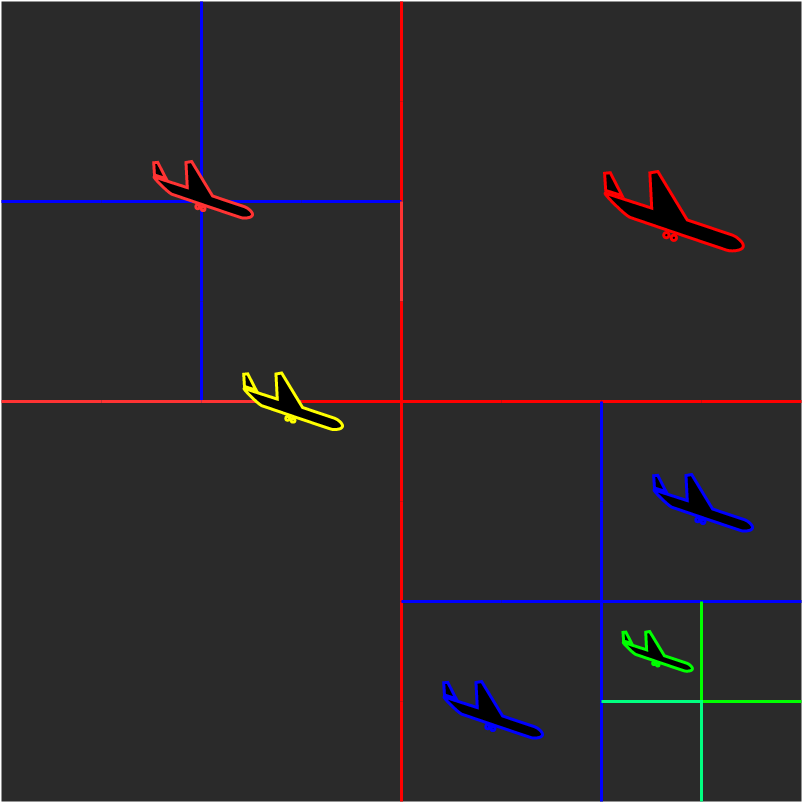

The diagram above was exported from draw.io. Its source (the exported page's mxGraphModel, read from the mxfile embedded in the PNG):
<mxGraphModel dx="1422" dy="776" grid="1" gridSize="10" guides="1" tooltips="1" connect="1" arrows="1" fold="1" page="1" pageScale="1.5" pageWidth="1169" pageHeight="826" background="#ffffff" math="0" shadow="0">
  <root>
    <mxCell id="0" style=";html=1;" />
    <mxCell id="1" style=";html=1;" parent="0" />
    <mxCell id="ivl2l61mqba5USXpvJk_-1" value="" style="shape=table;html=1;whiteSpace=wrap;startSize=0;container=1;collapsible=0;childLayout=tableLayout;labelBackgroundColor=#ffffff;labelBorderColor=none;strokeColor=none;" parent="1" vertex="1">
      <mxGeometry x="80" y="90" width="800" height="800" as="geometry" />
    </mxCell>
    <mxCell id="ivl2l61mqba5USXpvJk_-2" value="" style="shape=partialRectangle;html=1;whiteSpace=wrap;collapsible=0;dropTarget=0;pointerEvents=0;fillColor=none;top=0;left=0;bottom=0;right=0;points=[[0,0.5],[1,0.5]];portConstraint=eastwest;" parent="ivl2l61mqba5USXpvJk_-1" vertex="1">
      <mxGeometry width="800" height="100" as="geometry" />
    </mxCell>
    <mxCell id="ivl2l61mqba5USXpvJk_-3" value="" style="shape=partialRectangle;html=1;whiteSpace=wrap;connectable=0;overflow=hidden;fillColor=none;top=0;left=0;bottom=0;right=0;strokeColor=#FF3333;" parent="ivl2l61mqba5USXpvJk_-2" vertex="1">
      <mxGeometry width="100" height="100" as="geometry" />
    </mxCell>
    <mxCell id="ivl2l61mqba5USXpvJk_-4" value="" style="shape=partialRectangle;html=1;whiteSpace=wrap;connectable=0;overflow=hidden;fillColor=none;top=0;left=0;bottom=0;right=0;" parent="ivl2l61mqba5USXpvJk_-2" vertex="1">
      <mxGeometry x="100" width="100" height="100" as="geometry" />
    </mxCell>
    <mxCell id="ivl2l61mqba5USXpvJk_-5" value="" style="shape=partialRectangle;html=1;whiteSpace=wrap;connectable=0;overflow=hidden;fillColor=none;top=0;left=1;bottom=0;right=0;strokeColor=#0000FF;perimeterSpacing=0;strokeWidth=3;" parent="ivl2l61mqba5USXpvJk_-2" vertex="1">
      <mxGeometry x="200" width="100" height="100" as="geometry" />
    </mxCell>
    <mxCell id="ivl2l61mqba5USXpvJk_-6" value="" style="shape=partialRectangle;html=1;whiteSpace=wrap;connectable=0;overflow=hidden;fillColor=none;top=0;left=0;bottom=0;right=1;strokeColor=#FF0000;strokeWidth=3;" parent="ivl2l61mqba5USXpvJk_-2" vertex="1">
      <mxGeometry x="300" width="100" height="100" as="geometry" />
    </mxCell>
    <mxCell id="ivl2l61mqba5USXpvJk_-7" value="" style="shape=partialRectangle;html=1;whiteSpace=wrap;connectable=0;overflow=hidden;fillColor=none;top=0;left=0;bottom=0;right=0;" parent="ivl2l61mqba5USXpvJk_-2" vertex="1">
      <mxGeometry x="400" width="100" height="100" as="geometry" />
    </mxCell>
    <mxCell id="ivl2l61mqba5USXpvJk_-8" value="" style="shape=partialRectangle;html=1;whiteSpace=wrap;connectable=0;overflow=hidden;fillColor=none;top=0;left=0;bottom=0;right=0;" parent="ivl2l61mqba5USXpvJk_-2" vertex="1">
      <mxGeometry x="500" width="100" height="100" as="geometry" />
    </mxCell>
    <mxCell id="ivl2l61mqba5USXpvJk_-9" value="" style="shape=partialRectangle;html=1;whiteSpace=wrap;connectable=0;overflow=hidden;fillColor=none;top=0;left=0;bottom=0;right=0;" parent="ivl2l61mqba5USXpvJk_-2" vertex="1">
      <mxGeometry x="600" width="100" height="100" as="geometry" />
    </mxCell>
    <mxCell id="ivl2l61mqba5USXpvJk_-10" value="" style="shape=partialRectangle;html=1;whiteSpace=wrap;connectable=0;overflow=hidden;fillColor=none;top=0;left=0;bottom=0;right=0;" parent="ivl2l61mqba5USXpvJk_-2" vertex="1">
      <mxGeometry x="700" width="100" height="100" as="geometry" />
    </mxCell>
    <mxCell id="ivl2l61mqba5USXpvJk_-11" value="" style="shape=partialRectangle;html=1;whiteSpace=wrap;collapsible=0;dropTarget=0;pointerEvents=0;fillColor=none;top=0;left=0;bottom=0;right=0;points=[[0,0.5],[1,0.5]];portConstraint=eastwest;" parent="ivl2l61mqba5USXpvJk_-1" vertex="1">
      <mxGeometry y="100" width="800" height="100" as="geometry" />
    </mxCell>
    <mxCell id="ivl2l61mqba5USXpvJk_-12" value="" style="shape=partialRectangle;html=1;whiteSpace=wrap;connectable=0;overflow=hidden;fillColor=none;top=0;left=0;bottom=0;right=0;" parent="ivl2l61mqba5USXpvJk_-11" vertex="1">
      <mxGeometry width="100" height="100" as="geometry" />
    </mxCell>
    <mxCell id="ivl2l61mqba5USXpvJk_-13" value="" style="shape=partialRectangle;html=1;whiteSpace=wrap;connectable=0;overflow=hidden;fillColor=none;top=0;left=0;bottom=0;right=0;" parent="ivl2l61mqba5USXpvJk_-11" vertex="1">
      <mxGeometry x="100" width="100" height="100" as="geometry" />
    </mxCell>
    <mxCell id="ivl2l61mqba5USXpvJk_-14" value="" style="shape=partialRectangle;html=1;whiteSpace=wrap;connectable=0;overflow=hidden;top=0;left=1;bottom=0;right=0;strokeWidth=3;perimeterSpacing=0;fillColor=none;shadow=0;sketch=0;strokeColor=#0000FF;" parent="ivl2l61mqba5USXpvJk_-11" vertex="1">
      <mxGeometry x="200" width="100" height="100" as="geometry" />
    </mxCell>
    <mxCell id="ivl2l61mqba5USXpvJk_-15" value="" style="shape=partialRectangle;html=1;whiteSpace=wrap;connectable=0;overflow=hidden;fillColor=none;top=0;left=0;bottom=0;right=1;strokeColor=#FF0000;strokeWidth=3;" parent="ivl2l61mqba5USXpvJk_-11" vertex="1">
      <mxGeometry x="300" width="100" height="100" as="geometry" />
    </mxCell>
    <mxCell id="ivl2l61mqba5USXpvJk_-16" value="" style="shape=partialRectangle;html=1;whiteSpace=wrap;connectable=0;overflow=hidden;fillColor=none;top=0;left=0;bottom=0;right=0;" parent="ivl2l61mqba5USXpvJk_-11" vertex="1">
      <mxGeometry x="400" width="100" height="100" as="geometry" />
    </mxCell>
    <mxCell id="ivl2l61mqba5USXpvJk_-17" value="" style="shape=partialRectangle;html=1;whiteSpace=wrap;connectable=0;overflow=hidden;fillColor=none;top=0;left=0;bottom=0;right=0;" parent="ivl2l61mqba5USXpvJk_-11" vertex="1">
      <mxGeometry x="500" width="100" height="100" as="geometry" />
    </mxCell>
    <mxCell id="ivl2l61mqba5USXpvJk_-18" value="" style="shape=partialRectangle;html=1;whiteSpace=wrap;connectable=0;overflow=hidden;fillColor=none;top=0;left=0;bottom=0;right=0;" parent="ivl2l61mqba5USXpvJk_-11" vertex="1">
      <mxGeometry x="600" width="100" height="100" as="geometry" />
    </mxCell>
    <mxCell id="ivl2l61mqba5USXpvJk_-19" value="" style="shape=partialRectangle;html=1;whiteSpace=wrap;connectable=0;overflow=hidden;fillColor=none;top=0;left=0;bottom=0;right=0;" parent="ivl2l61mqba5USXpvJk_-11" vertex="1">
      <mxGeometry x="700" width="100" height="100" as="geometry" />
    </mxCell>
    <mxCell id="ivl2l61mqba5USXpvJk_-20" value="" style="shape=partialRectangle;html=1;whiteSpace=wrap;collapsible=0;dropTarget=0;pointerEvents=0;fillColor=none;top=0;left=0;bottom=0;right=0;points=[[0,0.5],[1,0.5]];portConstraint=eastwest;" parent="ivl2l61mqba5USXpvJk_-1" vertex="1">
      <mxGeometry y="200" width="800" height="100" as="geometry" />
    </mxCell>
    <mxCell id="ivl2l61mqba5USXpvJk_-21" value="" style="shape=partialRectangle;html=1;whiteSpace=wrap;connectable=0;overflow=hidden;fillColor=none;top=1;left=0;bottom=0;right=0;strokeColor=#0000FF;strokeWidth=3;" parent="ivl2l61mqba5USXpvJk_-20" vertex="1">
      <mxGeometry width="100" height="100" as="geometry" />
    </mxCell>
    <mxCell id="ivl2l61mqba5USXpvJk_-22" value="" style="shape=partialRectangle;html=1;whiteSpace=wrap;connectable=0;overflow=hidden;fillColor=none;top=1;left=0;bottom=0;right=0;strokeColor=#0000FF;strokeWidth=3;" parent="ivl2l61mqba5USXpvJk_-20" vertex="1">
      <mxGeometry x="100" width="100" height="100" as="geometry" />
    </mxCell>
    <mxCell id="ivl2l61mqba5USXpvJk_-23" value="" style="shape=partialRectangle;html=1;whiteSpace=wrap;connectable=0;overflow=hidden;fillColor=none;top=1;left=1;bottom=0;right=0;perimeterSpacing=0;strokeWidth=3;strokeColor=#0000FF;" parent="ivl2l61mqba5USXpvJk_-20" vertex="1">
      <mxGeometry x="200" width="100" height="100" as="geometry" />
    </mxCell>
    <mxCell id="ivl2l61mqba5USXpvJk_-24" value="" style="shape=partialRectangle;html=1;whiteSpace=wrap;connectable=0;overflow=hidden;fillColor=none;top=1;left=0;bottom=0;right=0;strokeWidth=3;strokeColor=#0000FF;" parent="ivl2l61mqba5USXpvJk_-20" vertex="1">
      <mxGeometry x="300" width="100" height="100" as="geometry" />
    </mxCell>
    <mxCell id="ivl2l61mqba5USXpvJk_-25" value="" style="shape=partialRectangle;html=1;whiteSpace=wrap;connectable=0;overflow=hidden;fillColor=none;top=0;left=1;bottom=0;right=0;strokeColor=#FF3333;strokeWidth=3;" parent="ivl2l61mqba5USXpvJk_-20" vertex="1">
      <mxGeometry x="400" width="100" height="100" as="geometry" />
    </mxCell>
    <mxCell id="ivl2l61mqba5USXpvJk_-26" value="" style="shape=partialRectangle;html=1;whiteSpace=wrap;connectable=0;overflow=hidden;fillColor=none;top=0;left=0;bottom=0;right=0;" parent="ivl2l61mqba5USXpvJk_-20" vertex="1">
      <mxGeometry x="500" width="100" height="100" as="geometry" />
    </mxCell>
    <mxCell id="ivl2l61mqba5USXpvJk_-27" value="" style="shape=partialRectangle;html=1;whiteSpace=wrap;connectable=0;overflow=hidden;fillColor=none;top=0;left=0;bottom=0;right=0;" parent="ivl2l61mqba5USXpvJk_-20" vertex="1">
      <mxGeometry x="600" width="100" height="100" as="geometry" />
    </mxCell>
    <mxCell id="ivl2l61mqba5USXpvJk_-28" value="" style="shape=partialRectangle;html=1;whiteSpace=wrap;connectable=0;overflow=hidden;fillColor=none;top=0;left=0;bottom=0;right=0;" parent="ivl2l61mqba5USXpvJk_-20" vertex="1">
      <mxGeometry x="700" width="100" height="100" as="geometry" />
    </mxCell>
    <mxCell id="ivl2l61mqba5USXpvJk_-29" value="" style="shape=partialRectangle;html=1;whiteSpace=wrap;collapsible=0;dropTarget=0;pointerEvents=0;fillColor=none;top=0;left=0;bottom=0;right=0;points=[[0,0.5],[1,0.5]];portConstraint=eastwest;" parent="ivl2l61mqba5USXpvJk_-1" vertex="1">
      <mxGeometry y="300" width="800" height="100" as="geometry" />
    </mxCell>
    <mxCell id="ivl2l61mqba5USXpvJk_-30" value="" style="shape=partialRectangle;html=1;whiteSpace=wrap;connectable=0;overflow=hidden;fillColor=none;top=0;left=0;bottom=0;right=0;" parent="ivl2l61mqba5USXpvJk_-29" vertex="1">
      <mxGeometry width="100" height="100" as="geometry" />
    </mxCell>
    <mxCell id="ivl2l61mqba5USXpvJk_-31" value="" style="shape=partialRectangle;html=1;whiteSpace=wrap;connectable=0;overflow=hidden;fillColor=none;top=0;left=0;bottom=0;right=0;" parent="ivl2l61mqba5USXpvJk_-29" vertex="1">
      <mxGeometry x="100" width="100" height="100" as="geometry" />
    </mxCell>
    <mxCell id="ivl2l61mqba5USXpvJk_-32" value="" style="shape=partialRectangle;html=1;whiteSpace=wrap;connectable=0;overflow=hidden;fillColor=none;top=0;left=1;bottom=0;right=0;strokeColor=#0000FF;perimeterSpacing=0;strokeWidth=3;" parent="ivl2l61mqba5USXpvJk_-29" vertex="1">
      <mxGeometry x="200" width="100" height="100" as="geometry" />
    </mxCell>
    <mxCell id="ivl2l61mqba5USXpvJk_-33" value="" style="shape=partialRectangle;html=1;whiteSpace=wrap;connectable=0;overflow=hidden;fillColor=none;top=0;left=0;bottom=1;right=1;strokeWidth=3;strokeColor=#FF0000;" parent="ivl2l61mqba5USXpvJk_-29" vertex="1">
      <mxGeometry x="300" width="100" height="100" as="geometry" />
    </mxCell>
    <mxCell id="ivl2l61mqba5USXpvJk_-34" value="" style="shape=partialRectangle;html=1;whiteSpace=wrap;connectable=0;overflow=hidden;fillColor=none;top=0;left=0;bottom=0;right=0;" parent="ivl2l61mqba5USXpvJk_-29" vertex="1">
      <mxGeometry x="400" width="100" height="100" as="geometry" />
    </mxCell>
    <mxCell id="ivl2l61mqba5USXpvJk_-35" value="" style="shape=partialRectangle;html=1;whiteSpace=wrap;connectable=0;overflow=hidden;fillColor=none;top=0;left=0;bottom=0;right=0;" parent="ivl2l61mqba5USXpvJk_-29" vertex="1">
      <mxGeometry x="500" width="100" height="100" as="geometry" />
    </mxCell>
    <mxCell id="ivl2l61mqba5USXpvJk_-36" value="" style="shape=partialRectangle;html=1;whiteSpace=wrap;connectable=0;overflow=hidden;fillColor=none;top=0;left=0;bottom=1;right=0;strokeColor=#FF0000;strokeWidth=3;" parent="ivl2l61mqba5USXpvJk_-29" vertex="1">
      <mxGeometry x="600" width="100" height="100" as="geometry" />
    </mxCell>
    <mxCell id="ivl2l61mqba5USXpvJk_-37" value="" style="shape=partialRectangle;html=1;whiteSpace=wrap;connectable=0;overflow=hidden;fillColor=none;top=0;left=0;bottom=0;right=0;" parent="ivl2l61mqba5USXpvJk_-29" vertex="1">
      <mxGeometry x="700" width="100" height="100" as="geometry" />
    </mxCell>
    <mxCell id="ivl2l61mqba5USXpvJk_-38" value="" style="shape=partialRectangle;html=1;whiteSpace=wrap;collapsible=0;dropTarget=0;pointerEvents=0;fillColor=none;top=0;left=0;bottom=0;right=0;points=[[0,0.5],[1,0.5]];portConstraint=eastwest;" parent="ivl2l61mqba5USXpvJk_-1" vertex="1">
      <mxGeometry y="400" width="800" height="100" as="geometry" />
    </mxCell>
    <mxCell id="ivl2l61mqba5USXpvJk_-39" value="" style="shape=partialRectangle;html=1;whiteSpace=wrap;connectable=0;overflow=hidden;fillColor=none;top=1;left=0;bottom=0;right=0;strokeColor=#FF3333;strokeWidth=3;" parent="ivl2l61mqba5USXpvJk_-38" vertex="1">
      <mxGeometry width="100" height="100" as="geometry" />
    </mxCell>
    <mxCell id="ivl2l61mqba5USXpvJk_-40" value="" style="shape=partialRectangle;html=1;whiteSpace=wrap;connectable=0;overflow=hidden;fillColor=none;top=1;left=0;bottom=0;right=0;strokeColor=#FF3333;strokeWidth=3;" parent="ivl2l61mqba5USXpvJk_-38" vertex="1">
      <mxGeometry x="100" width="100" height="100" as="geometry" />
    </mxCell>
    <mxCell id="ivl2l61mqba5USXpvJk_-41" value="" style="shape=partialRectangle;html=1;whiteSpace=wrap;connectable=0;overflow=hidden;fillColor=none;top=1;left=0;bottom=0;right=0;strokeWidth=3;perimeterSpacing=0;strokeColor=#FF3333;" parent="ivl2l61mqba5USXpvJk_-38" vertex="1">
      <mxGeometry x="200" width="100" height="100" as="geometry" />
    </mxCell>
    <mxCell id="ivl2l61mqba5USXpvJk_-42" value="" style="shape=partialRectangle;html=1;whiteSpace=wrap;connectable=0;overflow=hidden;fillColor=none;top=0;left=0;bottom=0;right=1;strokeColor=#FF0000;strokeWidth=3;" parent="ivl2l61mqba5USXpvJk_-38" vertex="1">
      <mxGeometry x="300" width="100" height="100" as="geometry" />
    </mxCell>
    <mxCell id="ivl2l61mqba5USXpvJk_-43" value="" style="shape=partialRectangle;html=1;whiteSpace=wrap;connectable=0;overflow=hidden;fillColor=none;top=1;left=0;bottom=0;right=0;strokeColor=#FF0000;strokeWidth=3;" parent="ivl2l61mqba5USXpvJk_-38" vertex="1">
      <mxGeometry x="400" width="100" height="100" as="geometry" />
    </mxCell>
    <mxCell id="ivl2l61mqba5USXpvJk_-44" value="" style="shape=partialRectangle;html=1;whiteSpace=wrap;connectable=0;overflow=hidden;fillColor=none;top=1;left=0;bottom=0;right=0;strokeColor=#FF0000;strokeWidth=3;" parent="ivl2l61mqba5USXpvJk_-38" vertex="1">
      <mxGeometry x="500" width="100" height="100" as="geometry" />
    </mxCell>
    <mxCell id="ivl2l61mqba5USXpvJk_-45" value="" style="shape=partialRectangle;html=1;whiteSpace=wrap;connectable=0;overflow=hidden;fillColor=none;top=0;left=1;bottom=0;right=0;strokeWidth=3;strokeColor=#0000FF;perimeterSpacing=0;" parent="ivl2l61mqba5USXpvJk_-38" vertex="1">
      <mxGeometry x="600" width="100" height="100" as="geometry" />
    </mxCell>
    <mxCell id="ivl2l61mqba5USXpvJk_-46" value="" style="shape=partialRectangle;html=1;whiteSpace=wrap;connectable=0;overflow=hidden;fillColor=none;top=1;left=0;bottom=0;right=0;strokeColor=#FF0000;strokeWidth=3;" parent="ivl2l61mqba5USXpvJk_-38" vertex="1">
      <mxGeometry x="700" width="100" height="100" as="geometry" />
    </mxCell>
    <mxCell id="ivl2l61mqba5USXpvJk_-47" value="" style="shape=partialRectangle;html=1;whiteSpace=wrap;collapsible=0;dropTarget=0;pointerEvents=0;fillColor=none;top=0;left=0;bottom=0;right=0;points=[[0,0.5],[1,0.5]];portConstraint=eastwest;" parent="ivl2l61mqba5USXpvJk_-1" vertex="1">
      <mxGeometry y="500" width="800" height="100" as="geometry" />
    </mxCell>
    <mxCell id="ivl2l61mqba5USXpvJk_-48" value="" style="shape=partialRectangle;html=1;whiteSpace=wrap;connectable=0;overflow=hidden;fillColor=none;top=0;left=0;bottom=0;right=0;strokeColor=none;" parent="ivl2l61mqba5USXpvJk_-47" vertex="1">
      <mxGeometry width="100" height="100" as="geometry" />
    </mxCell>
    <mxCell id="ivl2l61mqba5USXpvJk_-49" value="" style="shape=partialRectangle;html=1;whiteSpace=wrap;connectable=0;overflow=hidden;fillColor=none;top=0;left=0;bottom=0;right=0;strokeColor=none;" parent="ivl2l61mqba5USXpvJk_-47" vertex="1">
      <mxGeometry x="100" width="100" height="100" as="geometry" />
    </mxCell>
    <mxCell id="ivl2l61mqba5USXpvJk_-50" value="" style="shape=partialRectangle;html=1;whiteSpace=wrap;connectable=0;overflow=hidden;fillColor=none;top=0;left=1;bottom=0;right=0;perimeterSpacing=0;strokeWidth=3;strokeColor=none;" parent="ivl2l61mqba5USXpvJk_-47" vertex="1">
      <mxGeometry x="200" width="100" height="100" as="geometry" />
    </mxCell>
    <mxCell id="ivl2l61mqba5USXpvJk_-51" value="" style="shape=partialRectangle;html=1;whiteSpace=wrap;connectable=0;overflow=hidden;fillColor=none;top=0;left=0;bottom=0;right=1;strokeColor=#FF0000;strokeWidth=3;" parent="ivl2l61mqba5USXpvJk_-47" vertex="1">
      <mxGeometry x="300" width="100" height="100" as="geometry" />
    </mxCell>
    <mxCell id="ivl2l61mqba5USXpvJk_-52" value="" style="shape=partialRectangle;html=1;whiteSpace=wrap;connectable=0;overflow=hidden;fillColor=none;top=0;left=0;bottom=0;right=0;" parent="ivl2l61mqba5USXpvJk_-47" vertex="1">
      <mxGeometry x="400" width="100" height="100" as="geometry" />
    </mxCell>
    <mxCell id="ivl2l61mqba5USXpvJk_-53" value="" style="shape=partialRectangle;html=1;whiteSpace=wrap;connectable=0;overflow=hidden;fillColor=none;top=0;left=0;bottom=0;right=0;strokeWidth=3;" parent="ivl2l61mqba5USXpvJk_-47" vertex="1">
      <mxGeometry x="500" width="100" height="100" as="geometry" />
    </mxCell>
    <mxCell id="ivl2l61mqba5USXpvJk_-54" value="" style="shape=partialRectangle;html=1;whiteSpace=wrap;connectable=0;overflow=hidden;fillColor=none;top=0;left=1;bottom=0;right=0;strokeColor=#0000FF;perimeterSpacing=0;strokeWidth=3;" parent="ivl2l61mqba5USXpvJk_-47" vertex="1">
      <mxGeometry x="600" width="100" height="100" as="geometry" />
    </mxCell>
    <mxCell id="ivl2l61mqba5USXpvJk_-55" value="" style="shape=partialRectangle;html=1;whiteSpace=wrap;connectable=0;overflow=hidden;fillColor=none;top=0;left=0;bottom=1;right=0;strokeWidth=3;strokeColor=#0000FF;" parent="ivl2l61mqba5USXpvJk_-47" vertex="1">
      <mxGeometry x="700" width="100" height="100" as="geometry" />
    </mxCell>
    <mxCell id="ivl2l61mqba5USXpvJk_-56" value="" style="shape=partialRectangle;html=1;whiteSpace=wrap;collapsible=0;dropTarget=0;pointerEvents=0;fillColor=none;top=0;left=0;bottom=0;right=0;points=[[0,0.5],[1,0.5]];portConstraint=eastwest;" parent="ivl2l61mqba5USXpvJk_-1" vertex="1">
      <mxGeometry y="600" width="800" height="100" as="geometry" />
    </mxCell>
    <mxCell id="ivl2l61mqba5USXpvJk_-57" value="" style="shape=partialRectangle;html=1;whiteSpace=wrap;connectable=0;overflow=hidden;fillColor=none;top=1;left=0;bottom=0;right=0;strokeColor=none;" parent="ivl2l61mqba5USXpvJk_-56" vertex="1">
      <mxGeometry width="100" height="100" as="geometry" />
    </mxCell>
    <mxCell id="ivl2l61mqba5USXpvJk_-58" value="" style="shape=partialRectangle;html=1;whiteSpace=wrap;connectable=0;overflow=hidden;fillColor=none;top=1;left=0;bottom=0;right=0;strokeColor=none;" parent="ivl2l61mqba5USXpvJk_-56" vertex="1">
      <mxGeometry x="100" width="100" height="100" as="geometry" />
    </mxCell>
    <mxCell id="ivl2l61mqba5USXpvJk_-59" value="" style="shape=partialRectangle;html=1;whiteSpace=wrap;connectable=0;overflow=hidden;fillColor=none;top=1;left=1;bottom=0;right=0;perimeterSpacing=0;strokeWidth=3;strokeColor=none;" parent="ivl2l61mqba5USXpvJk_-56" vertex="1">
      <mxGeometry x="200" width="100" height="100" as="geometry" />
    </mxCell>
    <mxCell id="ivl2l61mqba5USXpvJk_-60" value="" style="shape=partialRectangle;html=1;whiteSpace=wrap;connectable=0;overflow=hidden;fillColor=none;top=0;left=0;bottom=0;right=1;strokeColor=#FF0000;strokeWidth=3;" parent="ivl2l61mqba5USXpvJk_-56" vertex="1">
      <mxGeometry x="300" width="100" height="100" as="geometry" />
    </mxCell>
    <mxCell id="ivl2l61mqba5USXpvJk_-61" value="" style="shape=partialRectangle;html=1;whiteSpace=wrap;connectable=0;overflow=hidden;fillColor=none;top=1;left=0;bottom=0;right=0;strokeColor=#0000FF;strokeWidth=3;" parent="ivl2l61mqba5USXpvJk_-56" vertex="1">
      <mxGeometry x="400" width="100" height="100" as="geometry" />
    </mxCell>
    <mxCell id="ivl2l61mqba5USXpvJk_-62" value="" style="shape=partialRectangle;html=1;whiteSpace=wrap;connectable=0;overflow=hidden;fillColor=none;top=1;left=0;bottom=0;right=0;strokeColor=#0000FF;strokeWidth=3;" parent="ivl2l61mqba5USXpvJk_-56" vertex="1">
      <mxGeometry x="500" width="100" height="100" as="geometry" />
    </mxCell>
    <mxCell id="ivl2l61mqba5USXpvJk_-63" value="" style="shape=partialRectangle;html=1;whiteSpace=wrap;connectable=0;overflow=hidden;fillColor=none;top=1;left=1;bottom=0;right=0;perimeterSpacing=0;strokeWidth=3;strokeColor=#0000FF;" parent="ivl2l61mqba5USXpvJk_-56" vertex="1">
      <mxGeometry x="600" width="100" height="100" as="geometry" />
    </mxCell>
    <mxCell id="ivl2l61mqba5USXpvJk_-64" value="" style="shape=partialRectangle;html=1;whiteSpace=wrap;connectable=0;overflow=hidden;fillColor=none;top=0;left=1;bottom=1;right=0;strokeColor=#00FF00;strokeWidth=3;" parent="ivl2l61mqba5USXpvJk_-56" vertex="1">
      <mxGeometry x="700" width="100" height="100" as="geometry" />
    </mxCell>
    <mxCell id="ivl2l61mqba5USXpvJk_-65" value="" style="shape=partialRectangle;html=1;whiteSpace=wrap;collapsible=0;dropTarget=0;pointerEvents=0;fillColor=none;top=0;left=0;bottom=0;right=0;points=[[0,0.5],[1,0.5]];portConstraint=eastwest;" parent="ivl2l61mqba5USXpvJk_-1" vertex="1">
      <mxGeometry y="700" width="800" height="100" as="geometry" />
    </mxCell>
    <mxCell id="ivl2l61mqba5USXpvJk_-66" value="" style="shape=partialRectangle;html=1;whiteSpace=wrap;connectable=0;overflow=hidden;fillColor=none;top=0;left=0;bottom=0;right=0;" parent="ivl2l61mqba5USXpvJk_-65" vertex="1">
      <mxGeometry width="100" height="100" as="geometry" />
    </mxCell>
    <mxCell id="ivl2l61mqba5USXpvJk_-67" value="" style="shape=partialRectangle;html=1;whiteSpace=wrap;connectable=0;overflow=hidden;fillColor=none;top=0;left=0;bottom=0;right=0;" parent="ivl2l61mqba5USXpvJk_-65" vertex="1">
      <mxGeometry x="100" width="100" height="100" as="geometry" />
    </mxCell>
    <mxCell id="ivl2l61mqba5USXpvJk_-68" value="" style="shape=partialRectangle;html=1;whiteSpace=wrap;connectable=0;overflow=hidden;fillColor=none;top=0;left=1;bottom=0;right=0;perimeterSpacing=0;strokeWidth=3;strokeColor=none;" parent="ivl2l61mqba5USXpvJk_-65" vertex="1">
      <mxGeometry x="200" width="100" height="100" as="geometry" />
    </mxCell>
    <mxCell id="ivl2l61mqba5USXpvJk_-69" value="" style="shape=partialRectangle;html=1;whiteSpace=wrap;connectable=0;overflow=hidden;fillColor=none;top=0;left=0;bottom=0;right=1;strokeColor=#FF0000;strokeWidth=3;" parent="ivl2l61mqba5USXpvJk_-65" vertex="1">
      <mxGeometry x="300" width="100" height="100" as="geometry" />
    </mxCell>
    <mxCell id="ivl2l61mqba5USXpvJk_-70" value="" style="shape=partialRectangle;html=1;whiteSpace=wrap;connectable=0;overflow=hidden;fillColor=none;top=0;left=0;bottom=0;right=0;" parent="ivl2l61mqba5USXpvJk_-65" vertex="1">
      <mxGeometry x="400" width="100" height="100" as="geometry" />
    </mxCell>
    <mxCell id="ivl2l61mqba5USXpvJk_-71" value="" style="shape=partialRectangle;html=1;whiteSpace=wrap;connectable=0;overflow=hidden;fillColor=none;top=0;left=0;bottom=0;right=1;strokeWidth=3;strokeColor=#0000FF;" parent="ivl2l61mqba5USXpvJk_-65" vertex="1">
      <mxGeometry x="500" width="100" height="100" as="geometry" />
    </mxCell>
    <mxCell id="ivl2l61mqba5USXpvJk_-72" value="" style="shape=partialRectangle;html=1;whiteSpace=wrap;connectable=0;overflow=hidden;fillColor=none;top=1;left=0;bottom=0;right=1;perimeterSpacing=0;strokeWidth=3;strokeColor=#00FF80;" parent="ivl2l61mqba5USXpvJk_-65" vertex="1">
      <mxGeometry x="600" width="100" height="100" as="geometry" />
    </mxCell>
    <mxCell id="ivl2l61mqba5USXpvJk_-73" value="" style="shape=partialRectangle;html=1;whiteSpace=wrap;connectable=0;overflow=hidden;fillColor=none;top=0;left=0;bottom=0;right=0;" parent="ivl2l61mqba5USXpvJk_-65" vertex="1">
      <mxGeometry x="700" width="100" height="100" as="geometry" />
    </mxCell>
    <mxCell id="Fy_eeSLyYSlUIVS1AsrD-1" value="" style="shape=mxgraph.signs.transportation.airplane_2;html=1;pointerEvents=1;fillColor=#000000;verticalLabelPosition=bottom;verticalAlign=top;align=center;strokeWidth=3;strokeColor=#0000FF;" parent="1" vertex="1">
      <mxGeometry x="730" y="563" width="102" height="57" as="geometry" />
    </mxCell>
    <mxCell id="Fy_eeSLyYSlUIVS1AsrD-2" value="" style="shape=mxgraph.signs.transportation.airplane_2;html=1;pointerEvents=1;fillColor=#000000;verticalLabelPosition=bottom;verticalAlign=top;align=center;strokeWidth=3;strokeColor=#0000FF;" parent="1" vertex="1">
      <mxGeometry x="520" y="770" width="102" height="57" as="geometry" />
    </mxCell>
    <mxCell id="Fy_eeSLyYSlUIVS1AsrD-3" value="" style="shape=mxgraph.signs.transportation.airplane_2;html=1;pointerEvents=1;fillColor=#000000;verticalLabelPosition=bottom;verticalAlign=top;align=center;strokeWidth=3;strokeColor=#00FF00;" parent="1" vertex="1">
      <mxGeometry x="700" y="720" width="71.58" height="40" as="geometry" />
    </mxCell>
    <mxCell id="Fy_eeSLyYSlUIVS1AsrD-4" value="" style="shape=mxgraph.signs.transportation.airplane_2;html=1;pointerEvents=1;fillColor=#000000;verticalLabelPosition=bottom;verticalAlign=top;align=center;strokeWidth=3;strokeColor=#FF0000;" parent="1" vertex="1">
      <mxGeometry x="680" y="260" width="143.16" height="80" as="geometry" />
    </mxCell>
    <mxCell id="Fy_eeSLyYSlUIVS1AsrD-5" value="" style="shape=mxgraph.signs.transportation.airplane_2;html=1;pointerEvents=1;fillColor=#000000;verticalLabelPosition=bottom;verticalAlign=top;align=center;strokeWidth=3;strokeColor=#FF3333;" parent="1" vertex="1">
      <mxGeometry x="230" y="250" width="102" height="57" as="geometry" />
    </mxCell>
    <mxCell id="Fy_eeSLyYSlUIVS1AsrD-6" value="" style="shape=mxgraph.signs.transportation.airplane_2;html=1;pointerEvents=1;fillColor=#000000;verticalLabelPosition=bottom;verticalAlign=top;align=center;strokeWidth=3;strokeColor=#FFFF00;" parent="1" vertex="1">
      <mxGeometry x="320" y="461.5" width="102" height="57" as="geometry" />
    </mxCell>
  </root>
</mxGraphModel>